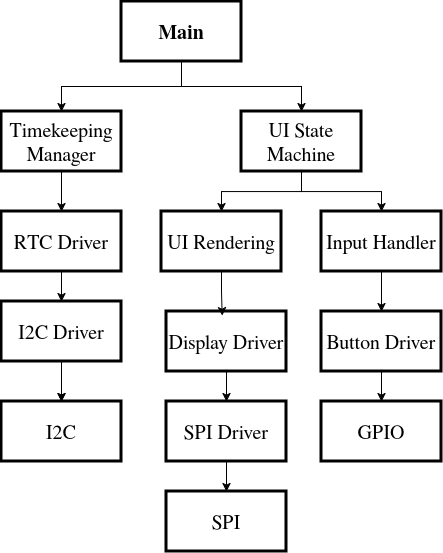

The diagram above was exported from draw.io. Its source (the exported page's mxGraphModel, read from the mxfile embedded in the PNG):
<mxGraphModel dx="473" dy="659" grid="1" gridSize="10" guides="1" tooltips="1" connect="1" arrows="1" fold="1" page="1" pageScale="1" pageWidth="850" pageHeight="1100" math="0" shadow="0">
  <root>
    <mxCell id="0" />
    <mxCell id="1" parent="0" />
    <mxCell id="E3sfVgPsSliWsdVqtsua-13" edge="1" parent="1" source="E3sfVgPsSliWsdVqtsua-1" style="edgeStyle=orthogonalEdgeStyle;rounded=0;orthogonalLoop=1;jettySize=auto;html=1;entryX=0.5;entryY=0;entryDx=0;entryDy=0;" target="E3sfVgPsSliWsdVqtsua-2">
      <mxGeometry relative="1" as="geometry" />
    </mxCell>
    <mxCell id="E3sfVgPsSliWsdVqtsua-33" edge="1" parent="1" source="E3sfVgPsSliWsdVqtsua-1" style="edgeStyle=orthogonalEdgeStyle;rounded=0;orthogonalLoop=1;jettySize=auto;html=1;" target="E3sfVgPsSliWsdVqtsua-27">
      <mxGeometry relative="1" as="geometry" />
    </mxCell>
    <mxCell id="E3sfVgPsSliWsdVqtsua-1" parent="1" style="rounded=0;whiteSpace=wrap;html=1;fontSize=20;strokeWidth=3;" value="&lt;b&gt;Main&lt;/b&gt;" vertex="1">
      <mxGeometry height="60" width="120" x="280" y="180" as="geometry" />
    </mxCell>
    <mxCell id="E3sfVgPsSliWsdVqtsua-15" edge="1" parent="1" source="E3sfVgPsSliWsdVqtsua-2" style="edgeStyle=orthogonalEdgeStyle;rounded=0;orthogonalLoop=1;jettySize=auto;html=1;entryX=0.5;entryY=0;entryDx=0;entryDy=0;" target="E3sfVgPsSliWsdVqtsua-9">
      <mxGeometry relative="1" as="geometry" />
    </mxCell>
    <mxCell id="E3sfVgPsSliWsdVqtsua-2" parent="1" style="rounded=0;whiteSpace=wrap;html=1;fontSize=20;strokeWidth=3;" value="Timekeeping Manager" vertex="1">
      <mxGeometry height="60" width="120" x="160" y="290" as="geometry" />
    </mxCell>
    <mxCell id="E3sfVgPsSliWsdVqtsua-3" parent="1" style="rounded=0;whiteSpace=wrap;html=1;strokeWidth=3;fontSize=20;" value="UI Rendering" vertex="1">
      <mxGeometry height="60" width="120" x="320" y="390" as="geometry" />
    </mxCell>
    <mxCell id="E3sfVgPsSliWsdVqtsua-18" edge="1" parent="1" source="E3sfVgPsSliWsdVqtsua-5" style="edgeStyle=orthogonalEdgeStyle;rounded=0;orthogonalLoop=1;jettySize=auto;html=1;" target="E3sfVgPsSliWsdVqtsua-6">
      <mxGeometry relative="1" as="geometry" />
    </mxCell>
    <mxCell id="E3sfVgPsSliWsdVqtsua-5" parent="1" style="rounded=0;whiteSpace=wrap;html=1;strokeWidth=3;fontSize=20;" value="Display Driver" vertex="1">
      <mxGeometry height="60" width="120" x="325" y="490" as="geometry" />
    </mxCell>
    <mxCell id="E3sfVgPsSliWsdVqtsua-19" edge="1" parent="1" source="E3sfVgPsSliWsdVqtsua-6" style="edgeStyle=orthogonalEdgeStyle;rounded=0;orthogonalLoop=1;jettySize=auto;html=1;entryX=0.5;entryY=0;entryDx=0;entryDy=0;" target="E3sfVgPsSliWsdVqtsua-8">
      <mxGeometry relative="1" as="geometry" />
    </mxCell>
    <mxCell id="E3sfVgPsSliWsdVqtsua-6" parent="1" style="rounded=0;whiteSpace=wrap;html=1;strokeWidth=3;fontSize=20;" value="SPI Driver" vertex="1">
      <mxGeometry height="60" width="120" x="325" y="580" as="geometry" />
    </mxCell>
    <mxCell id="E3sfVgPsSliWsdVqtsua-8" parent="1" style="rounded=0;whiteSpace=wrap;html=1;strokeWidth=3;fontSize=20;" value="SPI" vertex="1">
      <mxGeometry height="60" width="120" x="325" y="670" as="geometry" />
    </mxCell>
    <mxCell id="E3sfVgPsSliWsdVqtsua-23" edge="1" parent="1" source="E3sfVgPsSliWsdVqtsua-9" style="edgeStyle=orthogonalEdgeStyle;rounded=0;orthogonalLoop=1;jettySize=auto;html=1;entryX=0.5;entryY=0;entryDx=0;entryDy=0;" target="E3sfVgPsSliWsdVqtsua-10">
      <mxGeometry relative="1" as="geometry" />
    </mxCell>
    <mxCell id="E3sfVgPsSliWsdVqtsua-9" parent="1" style="rounded=0;whiteSpace=wrap;html=1;fontSize=20;strokeWidth=3;" value="RTC Driver" vertex="1">
      <mxGeometry height="60" width="120" x="160" y="390" as="geometry" />
    </mxCell>
    <mxCell id="E3sfVgPsSliWsdVqtsua-21" edge="1" parent="1" source="E3sfVgPsSliWsdVqtsua-10" style="edgeStyle=orthogonalEdgeStyle;rounded=0;orthogonalLoop=1;jettySize=auto;html=1;" target="E3sfVgPsSliWsdVqtsua-11">
      <mxGeometry relative="1" as="geometry" />
    </mxCell>
    <mxCell id="E3sfVgPsSliWsdVqtsua-25" edge="1" parent="1" source="E3sfVgPsSliWsdVqtsua-10" style="edgeStyle=orthogonalEdgeStyle;rounded=0;orthogonalLoop=1;jettySize=auto;html=1;" target="E3sfVgPsSliWsdVqtsua-11" value="">
      <mxGeometry relative="1" as="geometry" />
    </mxCell>
    <mxCell id="E3sfVgPsSliWsdVqtsua-10" parent="1" style="rounded=0;whiteSpace=wrap;html=1;fontSize=20;strokeWidth=3;" value="I2C Driver" vertex="1">
      <mxGeometry height="60" width="120" x="160" y="480" as="geometry" />
    </mxCell>
    <mxCell id="E3sfVgPsSliWsdVqtsua-11" parent="1" style="rounded=0;whiteSpace=wrap;html=1;fontSize=20;strokeWidth=3;" value="I2C" vertex="1">
      <mxGeometry height="60" width="120" x="160" y="580" as="geometry" />
    </mxCell>
    <mxCell id="E3sfVgPsSliWsdVqtsua-17" edge="1" parent="1" source="E3sfVgPsSliWsdVqtsua-3" style="edgeStyle=orthogonalEdgeStyle;rounded=0;orthogonalLoop=1;jettySize=auto;html=1;entryX=0.464;entryY=0.071;entryDx=0;entryDy=0;entryPerimeter=0;" target="E3sfVgPsSliWsdVqtsua-5">
      <mxGeometry relative="1" as="geometry" />
    </mxCell>
    <mxCell id="E3sfVgPsSliWsdVqtsua-28" edge="1" parent="1" source="E3sfVgPsSliWsdVqtsua-27" style="edgeStyle=orthogonalEdgeStyle;rounded=0;orthogonalLoop=1;jettySize=auto;html=1;entryX=0.5;entryY=0;entryDx=0;entryDy=0;" target="E3sfVgPsSliWsdVqtsua-3">
      <mxGeometry relative="1" as="geometry" />
    </mxCell>
    <mxCell id="E3sfVgPsSliWsdVqtsua-31" edge="1" parent="1" source="E3sfVgPsSliWsdVqtsua-27" style="edgeStyle=orthogonalEdgeStyle;rounded=0;orthogonalLoop=1;jettySize=auto;html=1;entryX=0.5;entryY=0;entryDx=0;entryDy=0;" target="E3sfVgPsSliWsdVqtsua-30">
      <mxGeometry relative="1" as="geometry" />
    </mxCell>
    <mxCell id="E3sfVgPsSliWsdVqtsua-27" parent="1" style="rounded=0;whiteSpace=wrap;html=1;strokeWidth=3;" value="&lt;div&gt;&lt;font style=&quot;font-size: 20px;&quot;&gt;UI State Machine&lt;/font&gt;&lt;/div&gt;" vertex="1">
      <mxGeometry height="60" width="120" x="400" y="290" as="geometry" />
    </mxCell>
    <mxCell id="E3sfVgPsSliWsdVqtsua-35" edge="1" parent="1" source="E3sfVgPsSliWsdVqtsua-29" style="edgeStyle=orthogonalEdgeStyle;rounded=0;orthogonalLoop=1;jettySize=auto;html=1;entryX=0.5;entryY=0;entryDx=0;entryDy=0;" target="E3sfVgPsSliWsdVqtsua-34">
      <mxGeometry relative="1" as="geometry" />
    </mxCell>
    <mxCell id="E3sfVgPsSliWsdVqtsua-29" parent="1" style="rounded=0;whiteSpace=wrap;html=1;strokeWidth=3;fontSize=20;" value="Button Driver" vertex="1">
      <mxGeometry height="60" width="120" x="480" y="490" as="geometry" />
    </mxCell>
    <mxCell id="E3sfVgPsSliWsdVqtsua-32" edge="1" parent="1" source="E3sfVgPsSliWsdVqtsua-30" style="edgeStyle=orthogonalEdgeStyle;rounded=0;orthogonalLoop=1;jettySize=auto;html=1;entryX=0.5;entryY=0;entryDx=0;entryDy=0;" target="E3sfVgPsSliWsdVqtsua-29">
      <mxGeometry relative="1" as="geometry" />
    </mxCell>
    <mxCell id="E3sfVgPsSliWsdVqtsua-30" parent="1" style="rounded=0;whiteSpace=wrap;html=1;strokeWidth=3;fontSize=20;" value="Input Handler" vertex="1">
      <mxGeometry height="60" width="120" x="480" y="390" as="geometry" />
    </mxCell>
    <mxCell id="E3sfVgPsSliWsdVqtsua-34" parent="1" style="rounded=0;whiteSpace=wrap;html=1;strokeWidth=3;fontSize=20;" value="GPIO" vertex="1">
      <mxGeometry height="60" width="120" x="480" y="580" as="geometry" />
    </mxCell>
  </root>
</mxGraphModel>